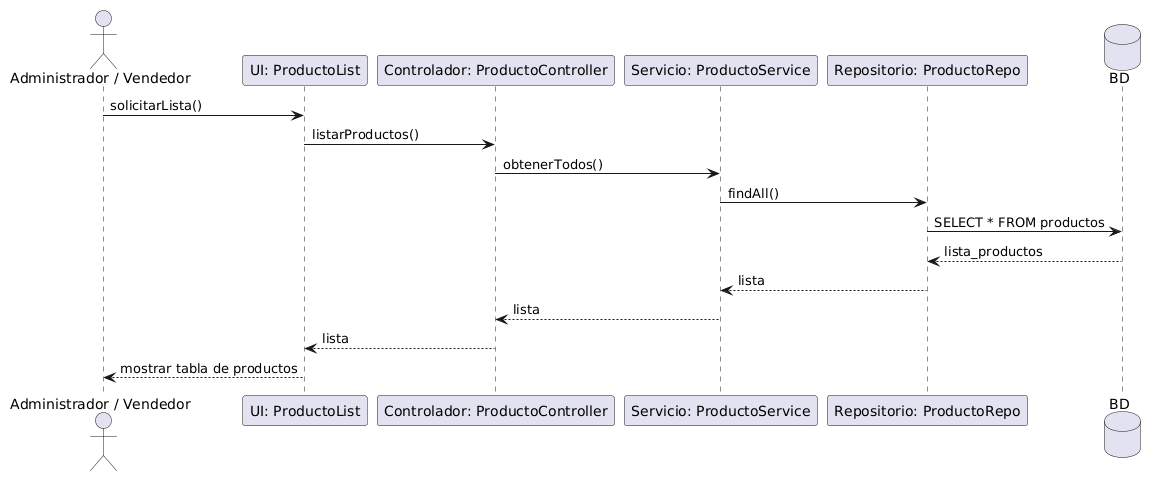

The diagram above was rendered by PlantUML. Its source (embedded in the PNG):
@startuml
actor "Administrador / Vendedor" as Usuario
participant "UI: ProductoList" as UI
participant "Controlador: ProductoController" as Ctrl
participant "Servicio: ProductoService" as Serv
participant "Repositorio: ProductoRepo" as Repo
database "BD" as BD

Usuario -> UI : solicitarLista()
UI -> Ctrl : listarProductos()
Ctrl -> Serv : obtenerTodos()
Serv -> Repo : findAll()
Repo -> BD : SELECT * FROM productos
BD --> Repo : lista_productos
Repo --> Serv : lista
Serv --> Ctrl : lista
Ctrl --> UI : lista
UI --> Usuario : mostrar tabla de productos
@enduml